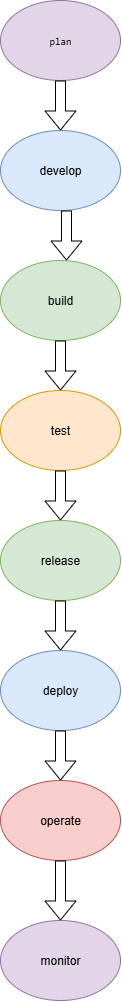

The diagram above was exported from draw.io. Its source (the exported page's mxGraphModel, read from the mxfile embedded in the PNG):
<mxGraphModel dx="883" dy="1732" grid="1" gridSize="10" guides="1" tooltips="1" connect="1" arrows="1" fold="1" page="1" pageScale="1" pageWidth="827" pageHeight="1169" math="0" shadow="0">
  <root>
    <mxCell id="0" />
    <mxCell id="1" parent="0" />
    <mxCell id="NFJz1DbBjHEJDSbK0Mf6-1" value="develop" style="ellipse;whiteSpace=wrap;html=1;fillColor=#dae8fc;strokeColor=#6c8ebf;" vertex="1" parent="1">
      <mxGeometry x="354" y="-990" width="120" height="80" as="geometry" />
    </mxCell>
    <mxCell id="NFJz1DbBjHEJDSbK0Mf6-2" value="deploy" style="ellipse;whiteSpace=wrap;html=1;fillColor=#dae8fc;strokeColor=#6c8ebf;" vertex="1" parent="1">
      <mxGeometry x="354" y="-470" width="120" height="80" as="geometry" />
    </mxCell>
    <mxCell id="NFJz1DbBjHEJDSbK0Mf6-3" value="release" style="ellipse;whiteSpace=wrap;html=1;fillColor=#d5e8d4;strokeColor=#82b366;" vertex="1" parent="1">
      <mxGeometry x="354" y="-600" width="120" height="80" as="geometry" />
    </mxCell>
    <mxCell id="NFJz1DbBjHEJDSbK0Mf6-4" value="test" style="ellipse;whiteSpace=wrap;html=1;fillColor=#ffe6cc;strokeColor=#d79b00;" vertex="1" parent="1">
      <mxGeometry x="354" y="-730" width="120" height="80" as="geometry" />
    </mxCell>
    <mxCell id="NFJz1DbBjHEJDSbK0Mf6-5" value="&lt;pre&gt;&lt;font size=&quot;1&quot;&gt;plan&lt;/font&gt;&lt;/pre&gt;" style="ellipse;whiteSpace=wrap;html=1;fillColor=#e1d5e7;strokeColor=#9673a6;" vertex="1" parent="1">
      <mxGeometry x="354" y="-1120" width="120" height="80" as="geometry" />
    </mxCell>
    <mxCell id="NFJz1DbBjHEJDSbK0Mf6-6" value="build" style="ellipse;whiteSpace=wrap;html=1;fillColor=#d5e8d4;strokeColor=#82b366;" vertex="1" parent="1">
      <mxGeometry x="354" y="-860" width="120" height="80" as="geometry" />
    </mxCell>
    <mxCell id="NFJz1DbBjHEJDSbK0Mf6-7" value="operate" style="ellipse;whiteSpace=wrap;html=1;fillColor=#f8cecc;strokeColor=#b85450;" vertex="1" parent="1">
      <mxGeometry x="354" y="-340" width="120" height="80" as="geometry" />
    </mxCell>
    <mxCell id="NFJz1DbBjHEJDSbK0Mf6-8" value="monitor" style="ellipse;whiteSpace=wrap;html=1;fillColor=#e1d5e7;strokeColor=#9673a6;" vertex="1" parent="1">
      <mxGeometry x="354" y="-200" width="120" height="80" as="geometry" />
    </mxCell>
    <mxCell id="NFJz1DbBjHEJDSbK0Mf6-11" value="" style="shape=flexArrow;endArrow=classic;html=1;rounded=0;" edge="1" parent="1">
      <mxGeometry width="50" height="50" relative="1" as="geometry">
        <mxPoint x="420" y="-910" as="sourcePoint" />
        <mxPoint x="420" y="-860" as="targetPoint" />
        <Array as="points" />
      </mxGeometry>
    </mxCell>
    <mxCell id="NFJz1DbBjHEJDSbK0Mf6-12" value="" style="shape=flexArrow;endArrow=classic;html=1;rounded=0;exitX=0.5;exitY=1;exitDx=0;exitDy=0;" edge="1" parent="1" source="NFJz1DbBjHEJDSbK0Mf6-5">
      <mxGeometry width="50" height="50" relative="1" as="geometry">
        <mxPoint x="420" y="-960" as="sourcePoint" />
        <mxPoint x="414" y="-990" as="targetPoint" />
        <Array as="points" />
      </mxGeometry>
    </mxCell>
    <mxCell id="NFJz1DbBjHEJDSbK0Mf6-13" value="" style="shape=flexArrow;endArrow=classic;html=1;rounded=0;exitX=0.5;exitY=1;exitDx=0;exitDy=0;" edge="1" parent="1" source="NFJz1DbBjHEJDSbK0Mf6-6">
      <mxGeometry width="50" height="50" relative="1" as="geometry">
        <mxPoint x="430" y="-820" as="sourcePoint" />
        <mxPoint x="414" y="-730" as="targetPoint" />
      </mxGeometry>
    </mxCell>
    <mxCell id="NFJz1DbBjHEJDSbK0Mf6-14" value="" style="shape=flexArrow;endArrow=classic;html=1;rounded=0;exitX=0.5;exitY=1;exitDx=0;exitDy=0;" edge="1" parent="1" source="NFJz1DbBjHEJDSbK0Mf6-4">
      <mxGeometry width="50" height="50" relative="1" as="geometry">
        <mxPoint x="430" y="-630" as="sourcePoint" />
        <mxPoint x="414" y="-600" as="targetPoint" />
      </mxGeometry>
    </mxCell>
    <mxCell id="NFJz1DbBjHEJDSbK0Mf6-15" value="" style="shape=flexArrow;endArrow=classic;html=1;rounded=0;exitX=0.5;exitY=1;exitDx=0;exitDy=0;entryX=0.5;entryY=0;entryDx=0;entryDy=0;" edge="1" parent="1" source="NFJz1DbBjHEJDSbK0Mf6-3" target="NFJz1DbBjHEJDSbK0Mf6-2">
      <mxGeometry width="50" height="50" relative="1" as="geometry">
        <mxPoint x="430" y="-290" as="sourcePoint" />
        <mxPoint x="480" y="-340" as="targetPoint" />
      </mxGeometry>
    </mxCell>
    <mxCell id="NFJz1DbBjHEJDSbK0Mf6-18" value="" style="shape=flexArrow;endArrow=classic;html=1;rounded=0;exitX=0.5;exitY=1;exitDx=0;exitDy=0;entryX=0.5;entryY=0;entryDx=0;entryDy=0;" edge="1" parent="1" source="NFJz1DbBjHEJDSbK0Mf6-2" target="NFJz1DbBjHEJDSbK0Mf6-7">
      <mxGeometry width="50" height="50" relative="1" as="geometry">
        <mxPoint x="300" y="-220" as="sourcePoint" />
        <mxPoint x="350" y="-270" as="targetPoint" />
      </mxGeometry>
    </mxCell>
    <mxCell id="NFJz1DbBjHEJDSbK0Mf6-20" value="" style="shape=flexArrow;endArrow=classic;html=1;rounded=0;exitX=0.5;exitY=1;exitDx=0;exitDy=0;entryX=0.5;entryY=0;entryDx=0;entryDy=0;" edge="1" parent="1" source="NFJz1DbBjHEJDSbK0Mf6-7" target="NFJz1DbBjHEJDSbK0Mf6-8">
      <mxGeometry width="50" height="50" relative="1" as="geometry">
        <mxPoint x="300" y="-220" as="sourcePoint" />
        <mxPoint x="350" y="-270" as="targetPoint" />
      </mxGeometry>
    </mxCell>
  </root>
</mxGraphModel>